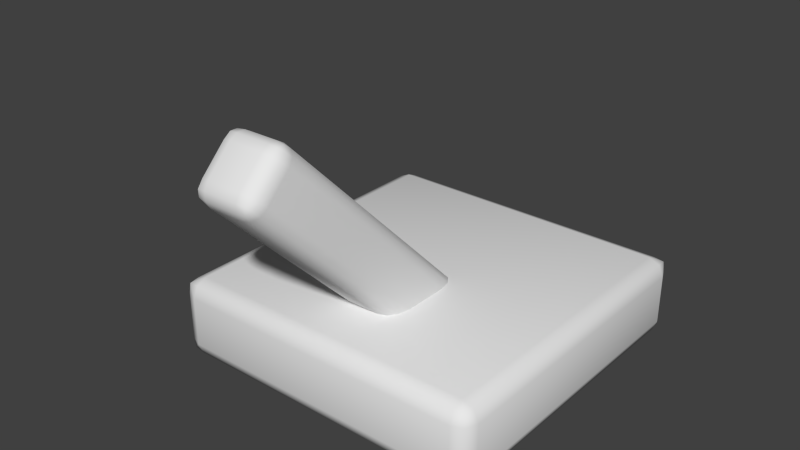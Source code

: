 # Source: Lever.blend  (saved by Blender 2.69.0; exported with 4.5.12 LTS)
import bpy
from mathutils import Matrix  # noqa: F401  (used for matrix-valued properties, if any)

bpy.ops.wm.read_factory_settings(use_empty=True)
scene = bpy.context.scene
scene.name = 'Scene'

# ---- collections
col_collection_1 = bpy.data.collections.new('Collection 1'); scene.collection.children.link(col_collection_1)

# ---- materials (node trees are filled in below, after node groups)
mat_material_001 = bpy.data.materials.new('Material.001')
mat_material_001.alpha_threshold = 0.0
mat_material_001.use_transparent_shadow = False
mat_material_001.roughness = 0.5
mat_material_001.line_color = (0.0, 0.0, 0.0, 1.0)
mat_material = bpy.data.materials.new('Material')
mat_material.alpha_threshold = 0.0
mat_material.use_transparent_shadow = False
mat_material.roughness = 0.5
mat_material.line_color = (0.0, 0.0, 0.0, 1.0)

# ---- material node trees

# ---- world
world_world = bpy.data.worlds.new('World'); scene.world = world_world
world_world.color = (0.05088, 0.05088, 0.05088)
world_world.use_sun_shadow = False
world_world.sun_shadow_jitter_overblur = 0.0
world_world.cycles.sampling_method = 'MANUAL'
world_world.cycles.sample_map_resolution = 256

# ---- meshes
me_lever = bpy.data.meshes.new('Lever')
me_lever.from_pydata([(0.9, 1.0, 0.1), (1.0, 0.9, 0.1), (0.9, 0.9, 0.0), (0.9707, 0.9707, 0.1), (0.9707, 0.9, 0.02929), (0.9, 0.9707, 0.02929), (0.965, 0.965, 0.03501), (0.9, -0.9, 0.0), (1.0, -0.9, 0.1), (0.9, -1.0, 0.1), (0.9707, -0.9, 0.02929), (0.9707, -0.9707, 0.1), (0.9, -0.9707, 0.02929), (0.965, -0.965, 0.03501), (-0.9, -0.9, 0.0), (-0.9, -1.0, 0.1), (-1.0, -0.9, 0.1), (-0.9, -0.9707, 0.02929), (-0.9707, -0.9707, 0.1), (-0.9707, -0.9, 0.02929), (-0.965, -0.965, 0.03501), (-1.0, 0.9, 0.1), (-0.9, 1.0, 0.1), (-0.9, 0.9, 0.0), (-0.9707, 0.9707, 0.1), (-0.9, 0.9707, 0.02929), (-0.9707, 0.9, 0.02929), (-0.965, 0.965, 0.03501), (1.0, 0.9, 0.4), (0.9, 1.0, 0.4), (0.9, 0.9, 0.5), (0.9707, 0.9707, 0.4), (0.9, 0.9707, 0.4707), (0.9707, 0.9, 0.4707), (0.965, 0.965, 0.465), (0.9, -0.9, 0.5), (0.9, -1.0, 0.4), (1.0, -0.9, 0.4), (0.9, -0.9707, 0.4707), (0.9707, -0.9707, 0.4), (0.9707, -0.9, 0.4707), (0.965, -0.965, 0.465), (-0.9, -0.9, 0.5), (-1.0, -0.9, 0.4), (-0.9, -1.0, 0.4), (-0.9707, -0.9, 0.4707), (-0.9707, -0.9707, 0.4), (-0.9, -0.9707, 0.4707), (-0.965, -0.965, 0.465), (-0.9, 1.0, 0.4), (-1.0, 0.9, 0.4), (-0.9, 0.9, 0.5), (-0.9707, 0.9707, 0.4), (-0.9707, 0.9, 0.4707), (-0.9, 0.9707, 0.4707), (-0.965, 0.965, 0.465)], [], [(29, 0, 22, 49), (9, 36, 44, 15), (16, 43, 50, 21), (30, 51, 42, 35), (1, 28, 37, 8), (0, 3, 6, 5), (1, 4, 6, 3), (2, 5, 6, 4), (7, 10, 13, 12), (8, 11, 13, 10), (9, 12, 13, 11), (14, 17, 20, 19), (15, 18, 20, 17), (16, 19, 20, 18), (21, 24, 27, 26), (22, 25, 27, 24), (23, 26, 27, 25), (28, 31, 34, 33), (29, 32, 34, 31), (30, 33, 34, 32), (35, 38, 41, 40), (36, 39, 41, 38), (37, 40, 41, 39), (42, 45, 48, 47), (43, 46, 48, 45), (44, 47, 48, 46), (49, 52, 55, 54), (50, 53, 55, 52), (51, 54, 55, 53), (1, 8, 10, 4), (4, 10, 7, 2), (2, 23, 25, 5), (5, 25, 22, 0), (0, 29, 31, 3), (3, 31, 28, 1), (9, 15, 17, 12), (12, 17, 14, 7), (8, 37, 39, 11), (11, 39, 36, 9), (16, 21, 26, 19), (19, 26, 23, 14), (15, 44, 46, 18), (18, 46, 43, 16), (21, 50, 52, 24), (24, 52, 49, 22), (30, 35, 40, 33), (33, 40, 37, 28), (29, 49, 54, 32), (32, 54, 51, 30), (35, 42, 47, 38), (38, 47, 44, 36), (42, 51, 53, 45), (45, 53, 50, 43), (2, 7, 14, 23)])
me_lever.polygons.foreach_set('use_smooth', [True] * 54)
me_lever.materials.append(mat_material_001)
me_lever.use_remesh_preserve_volume = False
me_lever.use_remesh_preserve_attributes = False
me_lever.use_mirror_vertex_groups = False
me_lever.update()
me_cube = bpy.data.meshes.new('Cube')
me_cube.from_pydata([(0.1, 0.2, 0.1), (0.2, 0.1, 0.1), (0.1, 0.1, 0.0), (0.15, 0.1866, 0.1), (0.1866, 0.15, 0.1), (0.1866, 0.1, 0.05), (0.15, 0.1, 0.0134), (0.1, 0.15, 0.0134), (0.1, 0.1866, 0.05), (0.1491, 0.1799, 0.0509), (0.1799, 0.1491, 0.0509), (0.1491, 0.1491, 0.0201), (0.1, -0.1, 0.0), (0.2, -0.1, 0.1), (0.1, -0.2, 0.1), (0.15, -0.1, 0.0134), (0.1866, -0.1, 0.05), (0.1866, -0.15, 0.1), (0.15, -0.1866, 0.1), (0.1, -0.1866, 0.05), (0.1, -0.15, 0.0134), (0.1491, -0.1491, 0.0201), (0.1799, -0.1491, 0.0509), (0.1491, -0.1799, 0.0509), (-0.1, -0.1, 0.0), (-0.1, -0.2, 0.1), (-0.2, -0.1, 0.1), (-0.1, -0.15, 0.0134), (-0.1, -0.1866, 0.05), (-0.15, -0.1866, 0.1), (-0.1866, -0.15, 0.1), (-0.1866, -0.1, 0.05), (-0.15, -0.1, 0.0134), (-0.1491, -0.1491, 0.0201), (-0.1491, -0.1799, 0.0509), (-0.1799, -0.1491, 0.0509), (-0.2, 0.1, 0.1), (-0.1, 0.2, 0.1), (-0.1, 0.1, 0.0), (-0.1866, 0.15, 0.1), (-0.15, 0.1866, 0.1), (-0.1, 0.1866, 0.05), (-0.1, 0.15, 0.0134), (-0.15, 0.1, 0.0134), (-0.1866, 0.1, 0.05), (-0.1799, 0.1491, 0.0509), (-0.1491, 0.1799, 0.0509), (-0.1491, 0.1491, 0.0201), (0.2, 0.1, 1.9), (0.1, 0.2, 1.9), (0.1, 0.1, 2.0), (0.1866, 0.15, 1.9), (0.15, 0.1866, 1.9), (0.1, 0.1866, 1.95), (0.1, 0.15, 1.987), (0.15, 0.1, 1.987), (0.1866, 0.1, 1.95), (0.1799, 0.1491, 1.949), (0.1491, 0.1799, 1.949), (0.1491, 0.1491, 1.98), (0.1, -0.1, 2.0), (0.1, -0.2, 1.9), (0.2, -0.1, 1.9), (0.1, -0.15, 1.987), (0.1, -0.1866, 1.95), (0.15, -0.1866, 1.9), (0.1866, -0.15, 1.9), (0.1866, -0.1, 1.95), (0.15, -0.1, 1.987), (0.1491, -0.1491, 1.98), (0.1491, -0.1799, 1.949), (0.1799, -0.1491, 1.949), (-0.1, -0.1, 2.0), (-0.2, -0.1, 1.9), (-0.1, -0.2, 1.9), (-0.15, -0.1, 1.987), (-0.1866, -0.1, 1.95), (-0.1866, -0.15, 1.9), (-0.15, -0.1866, 1.9), (-0.1, -0.1866, 1.95), (-0.1, -0.15, 1.987), (-0.1491, -0.1491, 1.98), (-0.1799, -0.1491, 1.949), (-0.1491, -0.1799, 1.949), (-0.1, 0.2, 1.9), (-0.2, 0.1, 1.9), (-0.1, 0.1, 2.0), (-0.15, 0.1866, 1.9), (-0.1866, 0.15, 1.9), (-0.1866, 0.1, 1.95), (-0.15, 0.1, 1.987), (-0.1, 0.15, 1.987), (-0.1, 0.1866, 1.95), (-0.1491, 0.1799, 1.949), (-0.1799, 0.1491, 1.949), (-0.1491, 0.1491, 1.98)], [], [(49, 0, 37, 84), (14, 61, 74, 25), (26, 73, 85, 36), (50, 86, 72, 60), (1, 48, 62, 13), (0, 3, 9, 8), (3, 4, 10, 9), (1, 5, 10, 4), (5, 6, 11, 10), (2, 7, 11, 6), (7, 8, 9, 11), (9, 10, 11), (12, 15, 21, 20), (15, 16, 22, 21), (13, 17, 22, 16), (17, 18, 23, 22), (14, 19, 23, 18), (19, 20, 21, 23), (21, 22, 23), (24, 27, 33, 32), (27, 28, 34, 33), (25, 29, 34, 28), (29, 30, 35, 34), (26, 31, 35, 30), (31, 32, 33, 35), (33, 34, 35), (36, 39, 45, 44), (39, 40, 46, 45), (37, 41, 46, 40), (41, 42, 47, 46), (38, 43, 47, 42), (43, 44, 45, 47), (45, 46, 47), (48, 51, 57, 56), (51, 52, 58, 57), (49, 53, 58, 52), (53, 54, 59, 58), (50, 55, 59, 54), (55, 56, 57, 59), (57, 58, 59), (60, 63, 69, 68), (63, 64, 70, 69), (61, 65, 70, 64), (65, 66, 71, 70), (62, 67, 71, 66), (67, 68, 69, 71), (69, 70, 71), (72, 75, 81, 80), (75, 76, 82, 81), (73, 77, 82, 76), (77, 78, 83, 82), (74, 79, 83, 78), (79, 80, 81, 83), (81, 82, 83), (84, 87, 93, 92), (87, 88, 94, 93), (85, 89, 94, 88), (89, 90, 95, 94), (86, 91, 95, 90), (91, 92, 93, 95), (93, 94, 95), (1, 13, 16, 5), (5, 16, 15, 6), (6, 15, 12, 2), (2, 38, 42, 7), (7, 42, 41, 8), (8, 41, 37, 0), (0, 49, 52, 3), (3, 52, 51, 4), (4, 51, 48, 1), (14, 25, 28, 19), (19, 28, 27, 20), (20, 27, 24, 12), (13, 62, 66, 17), (17, 66, 65, 18), (18, 65, 61, 14), (26, 36, 44, 31), (31, 44, 43, 32), (32, 43, 38, 24), (25, 74, 78, 29), (29, 78, 77, 30), (30, 77, 73, 26), (36, 85, 88, 39), (39, 88, 87, 40), (40, 87, 84, 37), (50, 60, 68, 55), (55, 68, 67, 56), (56, 67, 62, 48), (49, 84, 92, 53), (53, 92, 91, 54), (54, 91, 86, 50), (60, 72, 80, 63), (63, 80, 79, 64), (64, 79, 74, 61), (72, 86, 90, 75), (75, 90, 89, 76), (76, 89, 85, 73), (2, 12, 24, 38)])
me_cube.polygons.foreach_set('use_smooth', [True] * 98)
me_cube.materials.append(mat_material)
me_cube.use_remesh_preserve_volume = False
me_cube.use_remesh_preserve_attributes = False
me_cube.use_mirror_vertex_groups = False
me_cube.update()

# ---- objects
ob_leverbase = bpy.data.objects.new('LeverBase', me_lever)
ob_lever = bpy.data.objects.new('Lever', me_cube)

# ---- transforms, parenting, visibility, modifiers, constraints
ob_leverbase.location = (0.0, 0.0, 0.0)
ob_leverbase.lock_rotations_4d = False
ob_leverbase.empty_display_type = 'ARROWS'
ob_leverbase.lineart.crease_threshold = 0.0
ob_lever.parent = ob_leverbase
ob_lever.location = (0.0, 0.0, 0.2)
ob_lever.rotation_euler = (0.7854, 0.0, 0.0)
ob_lever.lock_rotations_4d = False
ob_lever.empty_display_type = 'ARROWS'
ob_lever.lineart.crease_threshold = 0.0

# ---- collection membership
col_collection_1.objects.link(ob_leverbase)
col_collection_1.objects.link(ob_lever)

# ---- scene / render settings (as saved in the file)
scene.frame_start = 1; scene.frame_end = 250; scene.frame_set(1)
scene.render.engine = 'BLENDER_EEVEE_NEXT'
scene.render.image_settings.compression = 90
scene.render.resolution_percentage = 50
scene.render.dither_intensity = 0.0
scene.cycles.use_denoising = False
scene.cycles.samples = 10
scene.cycles.sampling_pattern = 'TABULATED_SOBOL'
scene.cycles.light_sampling_threshold = 0.0
scene.cycles.use_adaptive_sampling = False
scene.cycles.use_light_tree = False
scene.cycles.blur_glossy = 0.0
scene.cycles.volume_bounces = 1
scene.cycles.pixel_filter_type = 'GAUSSIAN'
scene.cycles.sample_clamp_indirect = 0.0
scene.view_settings.view_transform = 'Standard'
bpy.context.view_layer.update()

# ---- added for rendering (the .blend has no active camera and no usable light): camera, sun
cam_auto = bpy.data.cameras.new('AutoCamera')
cam_auto.lens = 50.0
cam_auto.sensor_width = 36.0
cam_auto.clip_end = 1000.0
ob_auto_camera = bpy.data.objects.new('AutoCamera', cam_auto)
scene.collection.objects.link(ob_auto_camera)
ob_auto_camera.location = (3.41376, -4.37433, 3.60882)
ob_auto_camera.rotation_euler = (1.09748, -7.21219e-08, 0.694738)
scene.camera = ob_auto_camera
light_auto_sun = bpy.data.lights.new('AutoSun', 'SUN')
light_auto_sun.energy = 3.0
light_auto_sun.angle = 0.0523599
ob_auto_sun = bpy.data.objects.new('AutoSun', light_auto_sun)
scene.collection.objects.link(ob_auto_sun)
ob_auto_sun.rotation_euler = (0.872665, 0.174533, 0.523599)
bpy.context.view_layer.update()
